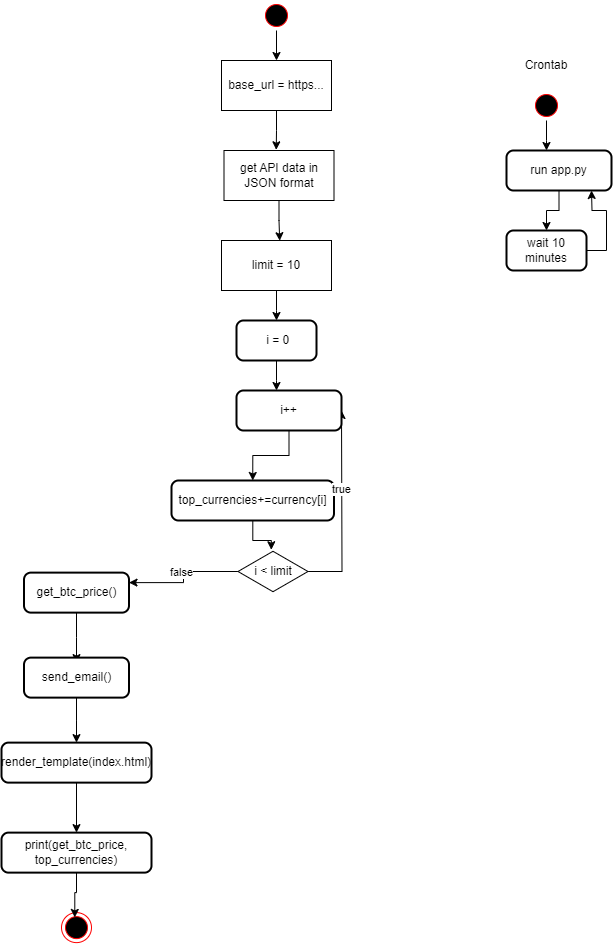

The diagram above was exported from draw.io. Its source (the exported page's mxGraphModel, read from the mxfile embedded in the PNG):
<mxGraphModel dx="970" dy="668" grid="1" gridSize="10" guides="1" tooltips="1" connect="1" arrows="1" fold="1" page="1" pageScale="1" pageWidth="827" pageHeight="1169" math="0" shadow="0">
  <root>
    <mxCell id="0" />
    <mxCell id="1" parent="0" />
    <mxCell id="7ROiogE6DwL_UZdX21r6-2" value="" style="ellipse;html=1;shape=endState;fillColor=#000000;strokeColor=#ff0000;" vertex="1" parent="1">
      <mxGeometry x="230" y="922.12" width="30" height="30" as="geometry" />
    </mxCell>
    <mxCell id="7ROiogE6DwL_UZdX21r6-30" style="edgeStyle=orthogonalEdgeStyle;rounded=0;orthogonalLoop=1;jettySize=auto;html=1;entryX=0.5;entryY=0;entryDx=0;entryDy=0;" edge="1" parent="1" source="7ROiogE6DwL_UZdX21r6-3" target="7ROiogE6DwL_UZdX21r6-27">
      <mxGeometry relative="1" as="geometry" />
    </mxCell>
    <mxCell id="7ROiogE6DwL_UZdX21r6-3" value="" style="ellipse;html=1;shape=startState;fillColor=#000000;strokeColor=#ff0000;" vertex="1" parent="1">
      <mxGeometry x="430" y="10" width="30" height="30" as="geometry" />
    </mxCell>
    <mxCell id="7ROiogE6DwL_UZdX21r6-7" style="edgeStyle=orthogonalEdgeStyle;rounded=0;orthogonalLoop=1;jettySize=auto;html=1;entryX=0.5;entryY=0;entryDx=0;entryDy=0;" edge="1" parent="1" source="7ROiogE6DwL_UZdX21r6-5">
      <mxGeometry relative="1" as="geometry">
        <mxPoint x="445" y="330" as="targetPoint" />
      </mxGeometry>
    </mxCell>
    <mxCell id="7ROiogE6DwL_UZdX21r6-5" value="limit = 10" style="html=1;whiteSpace=wrap;" vertex="1" parent="1">
      <mxGeometry x="390" y="250" width="110" height="50" as="geometry" />
    </mxCell>
    <mxCell id="7ROiogE6DwL_UZdX21r6-9" style="edgeStyle=orthogonalEdgeStyle;rounded=0;orthogonalLoop=1;jettySize=auto;html=1;" edge="1" parent="1" source="7ROiogE6DwL_UZdX21r6-8">
      <mxGeometry relative="1" as="geometry">
        <mxPoint x="445" y="400" as="targetPoint" />
      </mxGeometry>
    </mxCell>
    <mxCell id="7ROiogE6DwL_UZdX21r6-8" value="&amp;nbsp;i = 0" style="rounded=1;whiteSpace=wrap;html=1;absoluteArcSize=1;arcSize=14;strokeWidth=2;" vertex="1" parent="1">
      <mxGeometry x="405" y="330" width="80" height="40" as="geometry" />
    </mxCell>
    <mxCell id="7ROiogE6DwL_UZdX21r6-10" value="top_currencies+=currency[i]" style="rounded=1;whiteSpace=wrap;html=1;absoluteArcSize=1;arcSize=14;strokeWidth=2;" vertex="1" parent="1">
      <mxGeometry x="340" y="490" width="162.5" height="40" as="geometry" />
    </mxCell>
    <mxCell id="7ROiogE6DwL_UZdX21r6-18" style="edgeStyle=orthogonalEdgeStyle;rounded=0;orthogonalLoop=1;jettySize=auto;html=1;" edge="1" parent="1" source="7ROiogE6DwL_UZdX21r6-11">
      <mxGeometry relative="1" as="geometry">
        <mxPoint x="510" y="420" as="targetPoint" />
      </mxGeometry>
    </mxCell>
    <mxCell id="7ROiogE6DwL_UZdX21r6-19" value="true" style="edgeLabel;html=1;align=center;verticalAlign=middle;resizable=0;points=[];" vertex="1" connectable="0" parent="7ROiogE6DwL_UZdX21r6-18">
      <mxGeometry x="0.199" y="1" relative="1" as="geometry">
        <mxPoint as="offset" />
      </mxGeometry>
    </mxCell>
    <mxCell id="7ROiogE6DwL_UZdX21r6-20" style="edgeStyle=orthogonalEdgeStyle;rounded=0;orthogonalLoop=1;jettySize=auto;html=1;entryX=1;entryY=0.25;entryDx=0;entryDy=0;" edge="1" parent="1" source="7ROiogE6DwL_UZdX21r6-11" target="7ROiogE6DwL_UZdX21r6-22">
      <mxGeometry relative="1" as="geometry">
        <mxPoint x="441.5" y="660" as="targetPoint" />
      </mxGeometry>
    </mxCell>
    <mxCell id="7ROiogE6DwL_UZdX21r6-21" value="false" style="edgeLabel;html=1;align=center;verticalAlign=middle;resizable=0;points=[];" vertex="1" connectable="0" parent="7ROiogE6DwL_UZdX21r6-20">
      <mxGeometry x="-0.1297" y="-2" relative="1" as="geometry">
        <mxPoint x="-5" y="2" as="offset" />
      </mxGeometry>
    </mxCell>
    <mxCell id="7ROiogE6DwL_UZdX21r6-11" value="i &amp;lt; limit" style="html=1;whiteSpace=wrap;aspect=fixed;shape=isoRectangle;" vertex="1" parent="1">
      <mxGeometry x="406.5" y="560" width="70" height="42" as="geometry" />
    </mxCell>
    <mxCell id="7ROiogE6DwL_UZdX21r6-12" style="edgeStyle=orthogonalEdgeStyle;rounded=0;orthogonalLoop=1;jettySize=auto;html=1;entryX=0.476;entryY=-0.018;entryDx=0;entryDy=0;entryPerimeter=0;" edge="1" parent="1" source="7ROiogE6DwL_UZdX21r6-10" target="7ROiogE6DwL_UZdX21r6-11">
      <mxGeometry relative="1" as="geometry" />
    </mxCell>
    <mxCell id="7ROiogE6DwL_UZdX21r6-17" style="edgeStyle=orthogonalEdgeStyle;rounded=0;orthogonalLoop=1;jettySize=auto;html=1;entryX=0.5;entryY=0;entryDx=0;entryDy=0;" edge="1" parent="1" source="7ROiogE6DwL_UZdX21r6-16" target="7ROiogE6DwL_UZdX21r6-10">
      <mxGeometry relative="1" as="geometry" />
    </mxCell>
    <mxCell id="7ROiogE6DwL_UZdX21r6-16" value="i++" style="rounded=1;whiteSpace=wrap;html=1;absoluteArcSize=1;arcSize=14;strokeWidth=2;" vertex="1" parent="1">
      <mxGeometry x="405" y="400" width="105" height="40" as="geometry" />
    </mxCell>
    <mxCell id="7ROiogE6DwL_UZdX21r6-23" style="edgeStyle=orthogonalEdgeStyle;rounded=0;orthogonalLoop=1;jettySize=auto;html=1;" edge="1" parent="1" source="7ROiogE6DwL_UZdX21r6-22">
      <mxGeometry relative="1" as="geometry">
        <mxPoint x="245" y="672.12" as="targetPoint" />
      </mxGeometry>
    </mxCell>
    <mxCell id="7ROiogE6DwL_UZdX21r6-22" value="get_btc_price()" style="rounded=1;whiteSpace=wrap;html=1;absoluteArcSize=1;arcSize=14;strokeWidth=2;" vertex="1" parent="1">
      <mxGeometry x="192.5" y="582.12" width="105" height="40" as="geometry" />
    </mxCell>
    <mxCell id="7ROiogE6DwL_UZdX21r6-25" style="edgeStyle=orthogonalEdgeStyle;rounded=0;orthogonalLoop=1;jettySize=auto;html=1;" edge="1" parent="1" source="7ROiogE6DwL_UZdX21r6-24">
      <mxGeometry relative="1" as="geometry">
        <mxPoint x="245" y="752.12" as="targetPoint" />
      </mxGeometry>
    </mxCell>
    <mxCell id="7ROiogE6DwL_UZdX21r6-24" value="send_email()" style="rounded=1;whiteSpace=wrap;html=1;absoluteArcSize=1;arcSize=14;strokeWidth=2;" vertex="1" parent="1">
      <mxGeometry x="192.5" y="667.12" width="105" height="40" as="geometry" />
    </mxCell>
    <mxCell id="7ROiogE6DwL_UZdX21r6-35" style="edgeStyle=orthogonalEdgeStyle;rounded=0;orthogonalLoop=1;jettySize=auto;html=1;entryX=0.5;entryY=0;entryDx=0;entryDy=0;" edge="1" parent="1" source="7ROiogE6DwL_UZdX21r6-26" target="7ROiogE6DwL_UZdX21r6-34">
      <mxGeometry relative="1" as="geometry" />
    </mxCell>
    <mxCell id="7ROiogE6DwL_UZdX21r6-26" value="render_template(index.html)" style="rounded=1;whiteSpace=wrap;html=1;absoluteArcSize=1;arcSize=14;strokeWidth=2;" vertex="1" parent="1">
      <mxGeometry x="170" y="752.12" width="150" height="40" as="geometry" />
    </mxCell>
    <mxCell id="7ROiogE6DwL_UZdX21r6-27" value="base_url = https..." style="html=1;whiteSpace=wrap;" vertex="1" parent="1">
      <mxGeometry x="390" y="70" width="110" height="50" as="geometry" />
    </mxCell>
    <mxCell id="7ROiogE6DwL_UZdX21r6-28" value="get API data in JSON format" style="html=1;whiteSpace=wrap;" vertex="1" parent="1">
      <mxGeometry x="392.5" y="160" width="110" height="50" as="geometry" />
    </mxCell>
    <mxCell id="7ROiogE6DwL_UZdX21r6-31" style="edgeStyle=orthogonalEdgeStyle;rounded=0;orthogonalLoop=1;jettySize=auto;html=1;entryX=0.475;entryY=-0.014;entryDx=0;entryDy=0;entryPerimeter=0;" edge="1" parent="1" source="7ROiogE6DwL_UZdX21r6-27" target="7ROiogE6DwL_UZdX21r6-28">
      <mxGeometry relative="1" as="geometry" />
    </mxCell>
    <mxCell id="7ROiogE6DwL_UZdX21r6-32" style="edgeStyle=orthogonalEdgeStyle;rounded=0;orthogonalLoop=1;jettySize=auto;html=1;entryX=0.529;entryY=0.004;entryDx=0;entryDy=0;entryPerimeter=0;" edge="1" parent="1" source="7ROiogE6DwL_UZdX21r6-28" target="7ROiogE6DwL_UZdX21r6-5">
      <mxGeometry relative="1" as="geometry" />
    </mxCell>
    <mxCell id="7ROiogE6DwL_UZdX21r6-34" value="print(get_btc_price, top_currencies)" style="rounded=1;whiteSpace=wrap;html=1;absoluteArcSize=1;arcSize=14;strokeWidth=2;" vertex="1" parent="1">
      <mxGeometry x="170" y="842.12" width="150" height="40" as="geometry" />
    </mxCell>
    <mxCell id="7ROiogE6DwL_UZdX21r6-36" style="edgeStyle=orthogonalEdgeStyle;rounded=0;orthogonalLoop=1;jettySize=auto;html=1;entryX=0.443;entryY=0.161;entryDx=0;entryDy=0;entryPerimeter=0;" edge="1" parent="1" source="7ROiogE6DwL_UZdX21r6-34" target="7ROiogE6DwL_UZdX21r6-2">
      <mxGeometry relative="1" as="geometry" />
    </mxCell>
    <mxCell id="7ROiogE6DwL_UZdX21r6-39" style="edgeStyle=orthogonalEdgeStyle;rounded=0;orthogonalLoop=1;jettySize=auto;html=1;" edge="1" parent="1" source="7ROiogE6DwL_UZdX21r6-37">
      <mxGeometry relative="1" as="geometry">
        <mxPoint x="715" y="160" as="targetPoint" />
      </mxGeometry>
    </mxCell>
    <mxCell id="7ROiogE6DwL_UZdX21r6-37" value="" style="ellipse;html=1;shape=startState;fillColor=#000000;strokeColor=#ff0000;" vertex="1" parent="1">
      <mxGeometry x="700" y="100" width="30" height="30" as="geometry" />
    </mxCell>
    <mxCell id="7ROiogE6DwL_UZdX21r6-45" style="edgeStyle=orthogonalEdgeStyle;rounded=0;orthogonalLoop=1;jettySize=auto;html=1;entryX=0.5;entryY=0;entryDx=0;entryDy=0;" edge="1" parent="1" source="7ROiogE6DwL_UZdX21r6-38" target="7ROiogE6DwL_UZdX21r6-44">
      <mxGeometry relative="1" as="geometry" />
    </mxCell>
    <mxCell id="7ROiogE6DwL_UZdX21r6-38" value="run app.py" style="rounded=1;whiteSpace=wrap;html=1;absoluteArcSize=1;arcSize=14;strokeWidth=2;" vertex="1" parent="1">
      <mxGeometry x="675" y="160" width="105" height="40" as="geometry" />
    </mxCell>
    <mxCell id="7ROiogE6DwL_UZdX21r6-46" style="edgeStyle=orthogonalEdgeStyle;rounded=0;orthogonalLoop=1;jettySize=auto;html=1;" edge="1" parent="1" source="7ROiogE6DwL_UZdX21r6-44">
      <mxGeometry relative="1" as="geometry">
        <mxPoint x="760" y="200" as="targetPoint" />
      </mxGeometry>
    </mxCell>
    <mxCell id="7ROiogE6DwL_UZdX21r6-44" value="wait 10 minutes" style="rounded=1;whiteSpace=wrap;html=1;absoluteArcSize=1;arcSize=14;strokeWidth=2;" vertex="1" parent="1">
      <mxGeometry x="675" y="240" width="80" height="40" as="geometry" />
    </mxCell>
    <mxCell id="7ROiogE6DwL_UZdX21r6-48" value="Crontab" style="text;html=1;align=center;verticalAlign=middle;whiteSpace=wrap;rounded=0;" vertex="1" parent="1">
      <mxGeometry x="685" y="60" width="60" height="30" as="geometry" />
    </mxCell>
  </root>
</mxGraphModel>